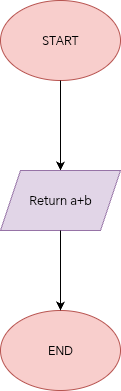

The diagram above was exported from draw.io. Its source (the exported page's mxGraphModel, read from the mxfile embedded in the PNG):
<mxGraphModel dx="709" dy="456" grid="1" gridSize="10" guides="1" tooltips="1" connect="1" arrows="1" fold="1" page="1" pageScale="1" pageWidth="850" pageHeight="1100" math="0" shadow="0">
  <root>
    <mxCell id="0" />
    <mxCell id="1" parent="0" />
    <mxCell id="VK8oeMdebrrrZbUDPV_M-1" value="START" style="ellipse;whiteSpace=wrap;html=1;fillColor=#f8cecc;strokeColor=#b85450;" vertex="1" parent="1">
      <mxGeometry x="390" y="90" width="120" height="80" as="geometry" />
    </mxCell>
    <mxCell id="VK8oeMdebrrrZbUDPV_M-2" value="" style="endArrow=classic;html=1;rounded=0;exitX=0.5;exitY=1;exitDx=0;exitDy=0;" edge="1" parent="1" source="VK8oeMdebrrrZbUDPV_M-1" target="VK8oeMdebrrrZbUDPV_M-3">
      <mxGeometry width="50" height="50" relative="1" as="geometry">
        <mxPoint x="410" y="370" as="sourcePoint" />
        <mxPoint x="450" y="290" as="targetPoint" />
      </mxGeometry>
    </mxCell>
    <mxCell id="VK8oeMdebrrrZbUDPV_M-3" value="Return a+b" style="shape=parallelogram;perimeter=parallelogramPerimeter;whiteSpace=wrap;html=1;fixedSize=1;fillColor=#e1d5e7;strokeColor=#9673a6;" vertex="1" parent="1">
      <mxGeometry x="390" y="260" width="120" height="60" as="geometry" />
    </mxCell>
    <mxCell id="VK8oeMdebrrrZbUDPV_M-4" value="END" style="ellipse;whiteSpace=wrap;html=1;fillColor=#f8cecc;strokeColor=#b85450;" vertex="1" parent="1">
      <mxGeometry x="390" y="400" width="120" height="80" as="geometry" />
    </mxCell>
    <mxCell id="VK8oeMdebrrrZbUDPV_M-5" value="" style="endArrow=classic;html=1;rounded=0;entryX=0.5;entryY=0;entryDx=0;entryDy=0;" edge="1" parent="1" source="VK8oeMdebrrrZbUDPV_M-3" target="VK8oeMdebrrrZbUDPV_M-4">
      <mxGeometry width="50" height="50" relative="1" as="geometry">
        <mxPoint x="450" y="330" as="sourcePoint" />
        <mxPoint x="460" y="320" as="targetPoint" />
      </mxGeometry>
    </mxCell>
  </root>
</mxGraphModel>